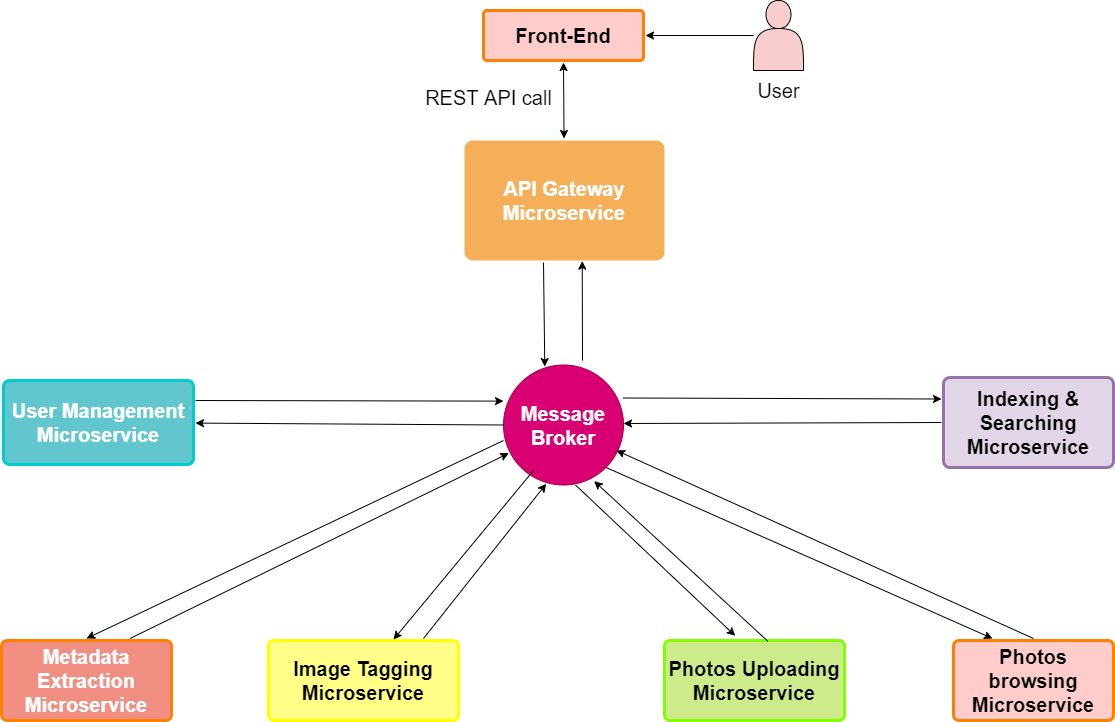

The diagram above was exported from draw.io. Its source (the exported page's mxGraphModel, read from the mxfile embedded in the PNG):
<mxGraphModel dx="1730" dy="967" grid="1" gridSize="10" guides="1" tooltips="1" connect="1" arrows="1" fold="1" page="1" pageScale="1" pageWidth="1600" pageHeight="900" background="#ffffff" math="0" shadow="0">
  <root>
    <mxCell id="0" />
    <mxCell id="1" parent="0" />
    <mxCell id="1755" value="&lt;b&gt;&lt;font style=&quot;font-size: 20px&quot;&gt;Metadata Extraction Microservice&lt;/font&gt;&lt;/b&gt;" style="rounded=1;whiteSpace=wrap;html=1;shadow=0;labelBackgroundColor=none;strokeWidth=3;fillColor=#f08e81;fontFamily=Helvetica;fontSize=14;fontColor=#FFFFFF;align=center;spacing=5;fontStyle=0;arcSize=7;perimeterSpacing=2;strokeColor=#FF8000;" parent="1" vertex="1">
      <mxGeometry x="48" y="680" width="170" height="80" as="geometry" />
    </mxCell>
    <mxCell id="1767" value="&lt;b&gt;&lt;font style=&quot;font-size: 20px&quot;&gt;API Gateway Microservice&lt;/font&gt;&lt;/b&gt;" style="rounded=1;whiteSpace=wrap;html=1;shadow=0;labelBackgroundColor=none;strokeColor=none;strokeWidth=3;fillColor=#f5af58;fontFamily=Helvetica;fontSize=14;fontColor=#FFFFFF;align=center;spacing=5;arcSize=7;perimeterSpacing=2;" parent="1" vertex="1">
      <mxGeometry x="511" y="180" width="200" height="120" as="geometry" />
    </mxCell>
    <mxCell id="1774" value="&lt;span style=&quot;font-size: 20px&quot;&gt;&lt;b&gt;Image Tagging Microservice&lt;/b&gt;&lt;/span&gt;" style="rounded=1;whiteSpace=wrap;html=1;shadow=0;labelBackgroundColor=none;strokeWidth=3;fillColor=#ffff88;fontFamily=Helvetica;fontSize=14;align=center;spacing=5;fontStyle=0;arcSize=7;perimeterSpacing=2;strokeColor=#FFFF00;" parent="1" vertex="1">
      <mxGeometry x="315" y="680" width="190" height="80" as="geometry" />
    </mxCell>
    <mxCell id="1776" value="&lt;b&gt;&lt;font style=&quot;font-size: 20px&quot;&gt;User Management Microservice&lt;/font&gt;&lt;/b&gt;" style="rounded=1;whiteSpace=wrap;html=1;shadow=0;labelBackgroundColor=none;strokeWidth=3;fillColor=#61c6ce;fontFamily=Helvetica;fontSize=14;fontColor=#FFFFFF;align=center;spacing=5;fontStyle=0;arcSize=7;perimeterSpacing=2;strokeColor=#00CCCC;" parent="1" vertex="1">
      <mxGeometry x="50" y="420" width="190" height="84" as="geometry" />
    </mxCell>
    <mxCell id="rvNMNG_Sejh3K6dmNva--1782" value="&lt;b&gt;&lt;font style=&quot;font-size: 20px&quot;&gt;Message Broker&lt;/font&gt;&lt;/b&gt;" style="ellipse;whiteSpace=wrap;html=1;aspect=fixed;fillColor=#d80073;strokeColor=#A50040;fontColor=#ffffff;" vertex="1" parent="1">
      <mxGeometry x="550" y="404.5" width="120" height="120" as="geometry" />
    </mxCell>
    <mxCell id="rvNMNG_Sejh3K6dmNva--1816" value="" style="edgeStyle=orthogonalEdgeStyle;rounded=0;orthogonalLoop=1;jettySize=auto;html=1;" edge="1" parent="1" target="rvNMNG_Sejh3K6dmNva--1815">
      <mxGeometry relative="1" as="geometry">
        <mxPoint x="800" y="75" as="sourcePoint" />
      </mxGeometry>
    </mxCell>
    <mxCell id="rvNMNG_Sejh3K6dmNva--1787" value="&lt;span style=&quot;font-size: 20px&quot;&gt;&lt;b&gt;Photos Uploading Microservice&lt;/b&gt;&lt;/span&gt;" style="rounded=1;whiteSpace=wrap;html=1;shadow=0;labelBackgroundColor=none;strokeWidth=3;fillColor=#cdeb8b;fontFamily=Helvetica;fontSize=14;align=center;spacing=5;fontStyle=0;arcSize=7;perimeterSpacing=2;strokeColor=#80FF00;" vertex="1" parent="1">
      <mxGeometry x="711" y="680" width="180" height="80" as="geometry" />
    </mxCell>
    <mxCell id="rvNMNG_Sejh3K6dmNva--1788" value="&lt;b&gt;&lt;font style=&quot;font-size: 20px&quot;&gt;Indexing &amp;amp; Searching Microservice&lt;/font&gt;&lt;/b&gt;" style="rounded=1;whiteSpace=wrap;html=1;shadow=0;labelBackgroundColor=none;strokeColor=#9673a6;strokeWidth=3;fillColor=#e1d5e7;fontFamily=Helvetica;fontSize=14;align=center;spacing=5;fontStyle=0;arcSize=7;perimeterSpacing=2;" vertex="1" parent="1">
      <mxGeometry x="990" y="417" width="170" height="90" as="geometry" />
    </mxCell>
    <mxCell id="rvNMNG_Sejh3K6dmNva--1789" value="&lt;span style=&quot;font-size: 20px&quot;&gt;&lt;b&gt;Photos browsing Microservice&lt;/b&gt;&lt;/span&gt;" style="rounded=1;whiteSpace=wrap;html=1;shadow=0;labelBackgroundColor=none;strokeWidth=3;fillColor=#ffcccc;fontFamily=Helvetica;fontSize=14;align=center;spacing=5;fontStyle=0;arcSize=7;perimeterSpacing=2;strokeColor=#FF8000;" vertex="1" parent="1">
      <mxGeometry x="1000" y="680" width="160" height="80" as="geometry" />
    </mxCell>
    <mxCell id="rvNMNG_Sejh3K6dmNva--1804" value="" style="endArrow=classic;html=1;exitX=0.5;exitY=1;exitDx=0;exitDy=0;entryX=0.33;entryY=-0.032;entryDx=0;entryDy=0;entryPerimeter=0;" edge="1" parent="1">
      <mxGeometry width="50" height="50" relative="1" as="geometry">
        <mxPoint x="622" y="524.5" as="sourcePoint" />
        <mxPoint x="781.7199999999998" y="675.3119999999999" as="targetPoint" />
      </mxGeometry>
    </mxCell>
    <mxCell id="rvNMNG_Sejh3K6dmNva--1805" value="" style="endArrow=classic;html=1;entryX=0.756;entryY=0.968;entryDx=0;entryDy=0;entryPerimeter=0;exitX=0.572;exitY=0.032;exitDx=0;exitDy=0;exitPerimeter=0;" edge="1" parent="1" source="rvNMNG_Sejh3K6dmNva--1787" target="rvNMNG_Sejh3K6dmNva--1782">
      <mxGeometry width="50" height="50" relative="1" as="geometry">
        <mxPoint x="700" y="640" as="sourcePoint" />
        <mxPoint x="627" y="699.9999999999998" as="targetPoint" />
      </mxGeometry>
    </mxCell>
    <mxCell id="rvNMNG_Sejh3K6dmNva--1806" value="" style="endArrow=classic;html=1;exitX=0.75;exitY=0;exitDx=0;exitDy=0;entryX=0.044;entryY=0.735;entryDx=0;entryDy=0;entryPerimeter=0;" edge="1" parent="1" source="1755" target="rvNMNG_Sejh3K6dmNva--1782">
      <mxGeometry width="50" height="50" relative="1" as="geometry">
        <mxPoint x="430" y="400" as="sourcePoint" />
        <mxPoint x="550" y="500" as="targetPoint" />
      </mxGeometry>
    </mxCell>
    <mxCell id="rvNMNG_Sejh3K6dmNva--1807" value="" style="endArrow=classic;html=1;entryX=0.5;entryY=0;entryDx=0;entryDy=0;" edge="1" parent="1" target="1755">
      <mxGeometry width="50" height="50" relative="1" as="geometry">
        <mxPoint x="550" y="480" as="sourcePoint" />
        <mxPoint x="558.6800000000003" y="498.6199999999999" as="targetPoint" />
      </mxGeometry>
    </mxCell>
    <mxCell id="rvNMNG_Sejh3K6dmNva--1808" value="" style="endArrow=classic;html=1;exitX=1;exitY=0.5;exitDx=0;exitDy=0;entryX=0;entryY=0.25;entryDx=0;entryDy=0;" edge="1" parent="1" target="rvNMNG_Sejh3K6dmNva--1788">
      <mxGeometry width="50" height="50" relative="1" as="geometry">
        <mxPoint x="670" y="437.5" as="sourcePoint" />
        <mxPoint x="928" y="438" as="targetPoint" />
      </mxGeometry>
    </mxCell>
    <mxCell id="rvNMNG_Sejh3K6dmNva--1809" value="" style="endArrow=classic;html=1;exitX=0;exitY=0.5;exitDx=0;exitDy=0;" edge="1" parent="1" source="rvNMNG_Sejh3K6dmNva--1788">
      <mxGeometry width="50" height="50" relative="1" as="geometry">
        <mxPoint x="928" y="462.5" as="sourcePoint" />
        <mxPoint x="670" y="463" as="targetPoint" />
      </mxGeometry>
    </mxCell>
    <mxCell id="rvNMNG_Sejh3K6dmNva--1810" value="" style="endArrow=classic;html=1;entryX=0.356;entryY=0.99;entryDx=0;entryDy=0;entryPerimeter=0;" edge="1" parent="1" target="rvNMNG_Sejh3K6dmNva--1782">
      <mxGeometry width="50" height="50" relative="1" as="geometry">
        <mxPoint x="470" y="678" as="sourcePoint" />
        <mxPoint x="570.04" y="518.02" as="targetPoint" />
      </mxGeometry>
    </mxCell>
    <mxCell id="rvNMNG_Sejh3K6dmNva--1811" value="" style="endArrow=classic;html=1;" edge="1" parent="1">
      <mxGeometry width="50" height="50" relative="1" as="geometry">
        <mxPoint x="580" y="510" as="sourcePoint" />
        <mxPoint x="440" y="679" as="targetPoint" />
        <Array as="points" />
      </mxGeometry>
    </mxCell>
    <mxCell id="rvNMNG_Sejh3K6dmNva--1812" value="" style="endArrow=classic;html=1;exitX=0.5;exitY=0;exitDx=0;exitDy=0;" edge="1" parent="1" source="rvNMNG_Sejh3K6dmNva--1789">
      <mxGeometry width="50" height="50" relative="1" as="geometry">
        <mxPoint x="430" y="400" as="sourcePoint" />
        <mxPoint x="663" y="490" as="targetPoint" />
      </mxGeometry>
    </mxCell>
    <mxCell id="rvNMNG_Sejh3K6dmNva--1813" value="" style="endArrow=classic;html=1;exitX=1;exitY=1;exitDx=0;exitDy=0;entryX=0.25;entryY=0;entryDx=0;entryDy=0;" edge="1" parent="1" source="rvNMNG_Sejh3K6dmNva--1782" target="rvNMNG_Sejh3K6dmNva--1789">
      <mxGeometry width="50" height="50" relative="1" as="geometry">
        <mxPoint x="430" y="400" as="sourcePoint" />
        <mxPoint x="480" y="350" as="targetPoint" />
      </mxGeometry>
    </mxCell>
    <mxCell id="rvNMNG_Sejh3K6dmNva--1815" value="&lt;span style=&quot;font-size: 20px&quot;&gt;&lt;b&gt;Front-End&lt;/b&gt;&lt;/span&gt;" style="rounded=1;whiteSpace=wrap;html=1;shadow=0;labelBackgroundColor=none;strokeWidth=3;fillColor=#ffcccc;fontFamily=Helvetica;fontSize=14;align=center;spacing=5;fontStyle=0;arcSize=7;perimeterSpacing=2;strokeColor=#FF8000;" vertex="1" parent="1">
      <mxGeometry x="530" y="50" width="160" height="50" as="geometry" />
    </mxCell>
    <mxCell id="rvNMNG_Sejh3K6dmNva--1821" value="" style="endArrow=classic;html=1;entryX=0.587;entryY=0.989;entryDx=0;entryDy=0;entryPerimeter=0;" edge="1" parent="1" target="1767">
      <mxGeometry width="50" height="50" relative="1" as="geometry">
        <mxPoint x="629" y="400" as="sourcePoint" />
        <mxPoint x="480" y="430" as="targetPoint" />
      </mxGeometry>
    </mxCell>
    <mxCell id="rvNMNG_Sejh3K6dmNva--1822" value="" style="endArrow=classic;html=1;entryX=0.344;entryY=0.013;entryDx=0;entryDy=0;entryPerimeter=0;" edge="1" parent="1" target="rvNMNG_Sejh3K6dmNva--1782">
      <mxGeometry width="50" height="50" relative="1" as="geometry">
        <mxPoint x="590" y="302" as="sourcePoint" />
        <mxPoint x="480" y="430" as="targetPoint" />
      </mxGeometry>
    </mxCell>
    <mxCell id="rvNMNG_Sejh3K6dmNva--1823" value="" style="shape=actor;whiteSpace=wrap;html=1;fillColor=#F8CECC;" vertex="1" parent="1">
      <mxGeometry x="800" y="40" width="50" height="70" as="geometry" />
    </mxCell>
    <mxCell id="rvNMNG_Sejh3K6dmNva--1824" value="&lt;font style=&quot;font-size: 20px&quot;&gt;REST API call&lt;/font&gt;" style="text;html=1;align=center;verticalAlign=middle;resizable=0;points=[];autosize=1;" vertex="1" parent="1">
      <mxGeometry x="465" y="127" width="140" height="20" as="geometry" />
    </mxCell>
    <mxCell id="rvNMNG_Sejh3K6dmNva--1825" value="" style="endArrow=classic;startArrow=classic;html=1;entryX=0.5;entryY=1;entryDx=0;entryDy=0;" edge="1" parent="1" source="1767" target="rvNMNG_Sejh3K6dmNva--1815">
      <mxGeometry width="50" height="50" relative="1" as="geometry">
        <mxPoint x="430" y="470" as="sourcePoint" />
        <mxPoint x="480" y="420" as="targetPoint" />
      </mxGeometry>
    </mxCell>
    <mxCell id="rvNMNG_Sejh3K6dmNva--1826" value="&lt;font style=&quot;font-size: 20px&quot;&gt;User&lt;/font&gt;" style="text;html=1;align=center;verticalAlign=middle;resizable=0;points=[];autosize=1;" vertex="1" parent="1">
      <mxGeometry x="795" y="120" width="60" height="20" as="geometry" />
    </mxCell>
    <mxCell id="rvNMNG_Sejh3K6dmNva--1827" value="" style="endArrow=classic;html=1;exitX=1;exitY=0.25;exitDx=0;exitDy=0;entryX=0;entryY=0.301;entryDx=0;entryDy=0;entryPerimeter=0;" edge="1" parent="1" source="1776" target="rvNMNG_Sejh3K6dmNva--1782">
      <mxGeometry width="50" height="50" relative="1" as="geometry">
        <mxPoint x="430" y="470" as="sourcePoint" />
        <mxPoint x="480" y="420" as="targetPoint" />
      </mxGeometry>
    </mxCell>
    <mxCell id="rvNMNG_Sejh3K6dmNva--1828" value="" style="endArrow=classic;html=1;exitX=0;exitY=0.5;exitDx=0;exitDy=0;" edge="1" parent="1" source="rvNMNG_Sejh3K6dmNva--1782" target="1776">
      <mxGeometry width="50" height="50" relative="1" as="geometry">
        <mxPoint x="430" y="470" as="sourcePoint" />
        <mxPoint x="480" y="420" as="targetPoint" />
      </mxGeometry>
    </mxCell>
  </root>
</mxGraphModel>